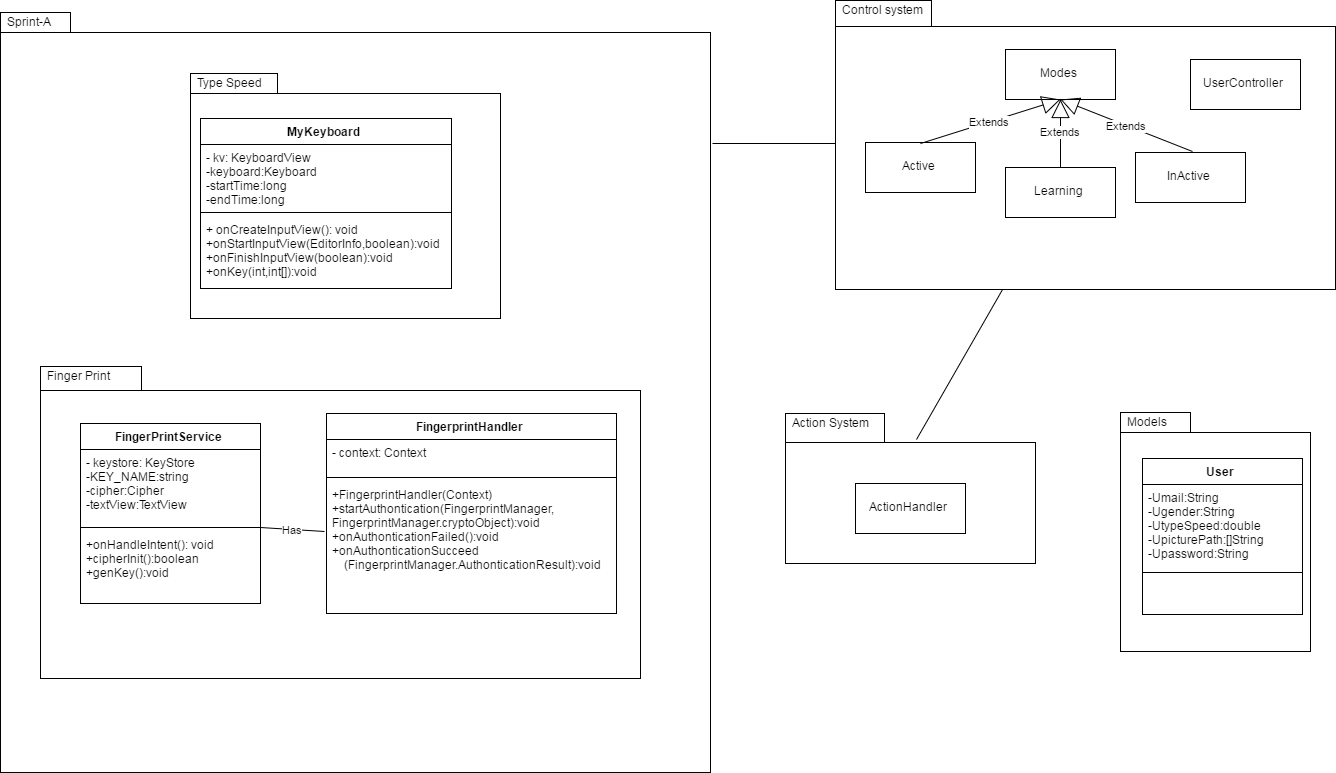

The diagram above was exported from draw.io. Its source (the exported page's mxGraphModel, read from the mxfile embedded in the PNG):
<mxGraphModel dx="3224" dy="2564" grid="1" gridSize="10" guides="1" tooltips="1" connect="1" arrows="1" fold="1" page="0" pageScale="1" pageWidth="1169" pageHeight="826" background="#ffffff" math="0" shadow="0">
  <root>
    <mxCell id="0" style=";html=1;" />
    <mxCell id="1" style=";html=1;" parent="0" />
    <mxCell id="72" value="Sprint-A" style="shape=folder;xSize=90;align=left;spacingLeft=10;align=left;verticalAlign=top;spacingLeft=5;spacingTop=-4;tabWidth=70;tabHeight=20;tabPosition=left;html=1;strokeWidth=1;recursiveResize=0;" vertex="1" parent="1">
      <mxGeometry x="-240" y="-551" width="710" height="760" as="geometry" />
    </mxCell>
    <mxCell id="76" value="Type Speed" style="shape=folder;xSize=90;align=left;spacingLeft=10;align=left;verticalAlign=top;spacingLeft=5;spacingTop=-4;tabWidth=87;tabHeight=20;tabPosition=left;html=1;strokeWidth=1;recursiveResize=0;" vertex="1" parent="1">
      <mxGeometry x="-50" y="-490" width="310" height="245" as="geometry" />
    </mxCell>
    <mxCell id="77" value="MyKeyboard" style="swimlane;html=1;fontStyle=1;align=center;verticalAlign=top;childLayout=stackLayout;horizontal=1;startSize=26;horizontalStack=0;resizeParent=1;resizeLast=0;collapsible=1;marginBottom=0;swimlaneFillColor=#ffffff;" vertex="1" parent="1">
      <mxGeometry x="-40" y="-445" width="251" height="170" as="geometry" />
    </mxCell>
    <mxCell id="78" value="- kv:&amp;nbsp;KeyboardView&lt;div&gt;-keyboard:Keyboard&lt;/div&gt;&lt;div&gt;-startTime:long&lt;/div&gt;&lt;div&gt;-endTime:long&lt;/div&gt;" style="text;html=1;strokeColor=none;fillColor=none;align=left;verticalAlign=top;spacingLeft=4;spacingRight=4;whiteSpace=wrap;overflow=hidden;rotatable=0;points=[[0,0.5],[1,0.5]];portConstraint=eastwest;" vertex="1" parent="77">
      <mxGeometry y="26" width="251" height="64" as="geometry" />
    </mxCell>
    <mxCell id="79" value="" style="line;html=1;strokeWidth=1;fillColor=none;align=left;verticalAlign=middle;spacingTop=-1;spacingLeft=3;spacingRight=3;rotatable=0;labelPosition=right;points=[];portConstraint=eastwest;" vertex="1" parent="77">
      <mxGeometry y="90" width="251" height="8" as="geometry" />
    </mxCell>
    <mxCell id="80" value="+ onCreateInputView(): void&lt;div&gt;+onStartInputView(EditorInfo,boolean):void&lt;/div&gt;&lt;div&gt;+onFinishInputView(boolean):void&lt;/div&gt;&lt;div&gt;+onKey(int,int[]):void&lt;/div&gt;" style="text;html=1;strokeColor=none;fillColor=none;align=left;verticalAlign=top;spacingLeft=4;spacingRight=4;whiteSpace=wrap;overflow=hidden;rotatable=0;points=[[0,0.5],[1,0.5]];portConstraint=eastwest;" vertex="1" parent="77">
      <mxGeometry y="98" width="251" height="72" as="geometry" />
    </mxCell>
    <mxCell id="91" value="Finger Print" style="shape=folder;xSize=90;align=left;spacingLeft=10;align=left;verticalAlign=top;spacingLeft=5;spacingTop=-4;tabWidth=101;tabHeight=24;tabPosition=left;html=1;strokeWidth=1;recursiveResize=0;" vertex="1" parent="1">
      <mxGeometry x="-200" y="-197" width="600" height="312" as="geometry" />
    </mxCell>
    <mxCell id="92" value="Has" style="edgeStyle=none;rounded=0;html=1;endArrow=none;endFill=0;jettySize=auto;orthogonalLoop=1;entryX=-0.007;entryY=0.371;entryPerimeter=0;exitX=1.011;exitY=-0.028;exitPerimeter=0;" edge="1" source="96" target="100" parent="1">
      <mxGeometry x="283" y="-26.142857142856883" as="geometry" />
    </mxCell>
    <mxCell id="93" value="FingerPrintService" style="swimlane;html=1;fontStyle=1;align=center;verticalAlign=top;childLayout=stackLayout;horizontal=1;startSize=26;horizontalStack=0;resizeParent=1;resizeLast=0;collapsible=1;marginBottom=0;swimlaneFillColor=#ffffff;" vertex="1" parent="1">
      <mxGeometry x="-160" y="-140" width="180" height="180" as="geometry" />
    </mxCell>
    <mxCell id="94" value="- keystore: KeyStore&lt;div&gt;-KEY_NAME:string&lt;/div&gt;&lt;div&gt;-cipher:Cipher&lt;/div&gt;&lt;div&gt;-textView:TextView&lt;/div&gt;" style="text;html=1;strokeColor=none;fillColor=none;align=left;verticalAlign=top;spacingLeft=4;spacingRight=4;whiteSpace=wrap;overflow=hidden;rotatable=0;points=[[0,0.5],[1,0.5]];portConstraint=eastwest;" vertex="1" parent="93">
      <mxGeometry y="26" width="180" height="74" as="geometry" />
    </mxCell>
    <mxCell id="95" value="" style="line;html=1;strokeWidth=1;fillColor=none;align=left;verticalAlign=middle;spacingTop=-1;spacingLeft=3;spacingRight=3;rotatable=0;labelPosition=right;points=[];portConstraint=eastwest;" vertex="1" parent="93">
      <mxGeometry y="100" width="180" height="8" as="geometry" />
    </mxCell>
    <mxCell id="96" value="+onHandleIntent(): void&lt;div&gt;+cipherInit():boolean&lt;/div&gt;&lt;div&gt;+genKey():void&lt;/div&gt;" style="text;html=1;strokeColor=none;fillColor=none;align=left;verticalAlign=top;spacingLeft=4;spacingRight=4;whiteSpace=wrap;overflow=hidden;rotatable=0;points=[[0,0.5],[1,0.5]];portConstraint=eastwest;" vertex="1" parent="93">
      <mxGeometry y="108" width="180" height="72" as="geometry" />
    </mxCell>
    <mxCell id="97" value="FingerprintHandler" style="swimlane;html=1;fontStyle=1;align=center;verticalAlign=top;childLayout=stackLayout;horizontal=1;startSize=26;horizontalStack=0;resizeParent=1;resizeLast=0;collapsible=1;marginBottom=0;swimlaneFillColor=#ffffff;" vertex="1" parent="1">
      <mxGeometry x="86" y="-150" width="290" height="200" as="geometry" />
    </mxCell>
    <mxCell id="98" value="- context: Context" style="text;html=1;strokeColor=none;fillColor=none;align=left;verticalAlign=top;spacingLeft=4;spacingRight=4;whiteSpace=wrap;overflow=hidden;rotatable=0;points=[[0,0.5],[1,0.5]];portConstraint=eastwest;" vertex="1" parent="97">
      <mxGeometry y="26" width="290" height="34" as="geometry" />
    </mxCell>
    <mxCell id="99" value="" style="line;html=1;strokeWidth=1;fillColor=none;align=left;verticalAlign=middle;spacingTop=-1;spacingLeft=3;spacingRight=3;rotatable=0;labelPosition=right;points=[];portConstraint=eastwest;" vertex="1" parent="97">
      <mxGeometry y="60" width="290" height="8" as="geometry" />
    </mxCell>
    <mxCell id="100" value="+FingerprintHandler(Context)&lt;div&gt;+startAuthontication&lt;span&gt;(FingerprintManager,&lt;/span&gt;&lt;/div&gt;&lt;div&gt;&lt;span&gt;FingerprintManager.cryptoObject&lt;/span&gt;&lt;span&gt;):void&lt;/span&gt;&lt;/div&gt;&lt;div&gt;&lt;span&gt;+onAuthonticationFailed():void&lt;/span&gt;&lt;/div&gt;&lt;div&gt;&lt;span&gt;+on&lt;/span&gt;&lt;span&gt;AuthonticationSucceed&lt;/span&gt;&lt;/div&gt;&lt;div&gt;&lt;span&gt;&amp;nbsp; &amp;nbsp; (&lt;/span&gt;&lt;span&gt;FingerprintManager.AuthonticationResult):void&lt;/span&gt;&lt;/div&gt;&lt;div&gt;&lt;span&gt;&lt;br&gt;&lt;/span&gt;&lt;/div&gt;&lt;div&gt;&lt;span&gt;&lt;br&gt;&lt;/span&gt;&lt;/div&gt;" style="text;html=1;strokeColor=none;fillColor=none;align=left;verticalAlign=top;spacingLeft=4;spacingRight=4;whiteSpace=wrap;overflow=hidden;rotatable=0;points=[[0,0.5],[1,0.5]];portConstraint=eastwest;" vertex="1" parent="97">
      <mxGeometry y="68" width="290" height="132" as="geometry" />
    </mxCell>
    <mxCell id="127" style="edgeStyle=none;rounded=0;html=1;entryX=0.528;entryY=0.18;entryPerimeter=0;endArrow=none;endFill=0;jettySize=auto;orthogonalLoop=1;" edge="1" parent="1" source="105" target="122">
      <mxGeometry relative="1" as="geometry" />
    </mxCell>
    <mxCell id="128" style="edgeStyle=none;rounded=0;html=1;exitX=0;exitY=0.5;entryX=1.001;entryY=0.17;entryPerimeter=0;endArrow=none;endFill=0;jettySize=auto;orthogonalLoop=1;" edge="1" parent="1" source="105" target="72">
      <mxGeometry relative="1" as="geometry" />
    </mxCell>
    <mxCell id="105" value="Control system" style="shape=folder;xSize=90;align=left;spacingLeft=10;align=left;verticalAlign=top;spacingLeft=5;spacingTop=-4;tabWidth=96;tabHeight=26;tabPosition=left;html=1;strokeWidth=1;recursiveResize=0;" vertex="1" parent="1">
      <mxGeometry x="595" y="-563" width="500" height="289" as="geometry" />
    </mxCell>
    <mxCell id="109" value="Modes" style="html=1;" vertex="1" parent="1">
      <mxGeometry x="765" y="-514" width="110" height="50" as="geometry" />
    </mxCell>
    <mxCell id="111" value="InActive" style="html=1;" vertex="1" parent="1">
      <mxGeometry x="895" y="-411" width="110" height="50" as="geometry" />
    </mxCell>
    <mxCell id="112" value="Learning" style="html=1;" vertex="1" parent="1">
      <mxGeometry x="765" y="-396" width="110" height="50" as="geometry" />
    </mxCell>
    <mxCell id="113" value="Active" style="html=1;" vertex="1" parent="1">
      <mxGeometry x="625" y="-421" width="110" height="50" as="geometry" />
    </mxCell>
    <mxCell id="114" value="Extends" style="endArrow=block;endSize=16;endFill=0;html=1;entryX=0.5;entryY=1;exitX=0.5;exitY=0;" edge="1" parent="1" source="112" target="109">
      <mxGeometry width="160" relative="1" as="geometry">
        <mxPoint x="535" y="-654" as="sourcePoint" />
        <mxPoint x="735" y="-594" as="targetPoint" />
      </mxGeometry>
    </mxCell>
    <mxCell id="115" value="Extends" style="endArrow=block;endSize=16;endFill=0;html=1;exitX=0.5;exitY=0;entryX=0.5;entryY=1;" edge="1" parent="1" source="113" target="109">
      <mxGeometry width="160" relative="1" as="geometry">
        <mxPoint x="485" y="-694" as="sourcePoint" />
        <mxPoint x="645" y="-694" as="targetPoint" />
      </mxGeometry>
    </mxCell>
    <mxCell id="116" value="Extends" style="endArrow=block;endSize=16;endFill=0;html=1;entryX=0.5;entryY=1;exitX=0.5;exitY=0;" edge="1" parent="1" source="111" target="109">
      <mxGeometry x="645" y="-624" width="160" as="geometry">
        <mxPoint x="645" y="-624" as="sourcePoint" />
        <mxPoint x="805" y="-624" as="targetPoint" />
      </mxGeometry>
    </mxCell>
    <mxCell id="122" value="Action System" style="shape=folder;xSize=90;align=left;spacingLeft=10;align=left;verticalAlign=top;spacingLeft=5;spacingTop=-4;tabWidth=99;tabHeight=29;tabPosition=left;html=1;strokeWidth=1;recursiveResize=0;" vertex="1" parent="1">
      <mxGeometry x="545" y="-150" width="250" height="150" as="geometry" />
    </mxCell>
    <mxCell id="123" value="ActionHandler" style="html=1;" vertex="1" parent="1">
      <mxGeometry x="615" y="-80" width="110" height="50" as="geometry" />
    </mxCell>
    <mxCell id="150" value="UserController" style="html=1;" vertex="1" parent="1">
      <mxGeometry x="950" y="-504" width="110" height="50" as="geometry" />
    </mxCell>
    <mxCell id="151" value="Models" style="shape=folder;xSize=90;align=left;spacingLeft=10;align=left;verticalAlign=top;spacingLeft=5;spacingTop=-4;tabWidth=70;tabHeight=20;tabPosition=left;html=1;strokeWidth=1;recursiveResize=0;" vertex="1" parent="1">
      <mxGeometry x="880" y="-151" width="190" height="239" as="geometry" />
    </mxCell>
    <mxCell id="152" value="User" style="swimlane;html=1;fontStyle=1;align=center;verticalAlign=top;childLayout=stackLayout;horizontal=1;startSize=26;horizontalStack=0;resizeParent=1;resizeLast=0;collapsible=1;marginBottom=0;swimlaneFillColor=#ffffff;" vertex="1" parent="1">
      <mxGeometry x="902" y="-105" width="160" height="156" as="geometry" />
    </mxCell>
    <mxCell id="153" value="&lt;div&gt;-Umail:String&lt;/div&gt;&lt;div&gt;-Ugender:String&lt;/div&gt;&lt;div&gt;-UtypeSpeed:double&lt;/div&gt;&lt;div&gt;-UpicturePath:[]String&lt;/div&gt;&lt;div&gt;-Upassword:String&lt;/div&gt;&lt;div&gt;&lt;br&gt;&lt;/div&gt;" style="text;html=1;strokeColor=none;fillColor=none;align=left;verticalAlign=top;spacingLeft=4;spacingRight=4;whiteSpace=wrap;overflow=hidden;rotatable=0;points=[[0,0.5],[1,0.5]];portConstraint=eastwest;" vertex="1" parent="152">
      <mxGeometry y="26" width="160" height="84" as="geometry" />
    </mxCell>
    <mxCell id="154" value="" style="line;html=1;strokeWidth=1;fillColor=none;align=left;verticalAlign=middle;spacingTop=-1;spacingLeft=3;spacingRight=3;rotatable=0;labelPosition=right;points=[];portConstraint=eastwest;" vertex="1" parent="152">
      <mxGeometry y="110" width="160" height="8" as="geometry" />
    </mxCell>
  </root>
</mxGraphModel>